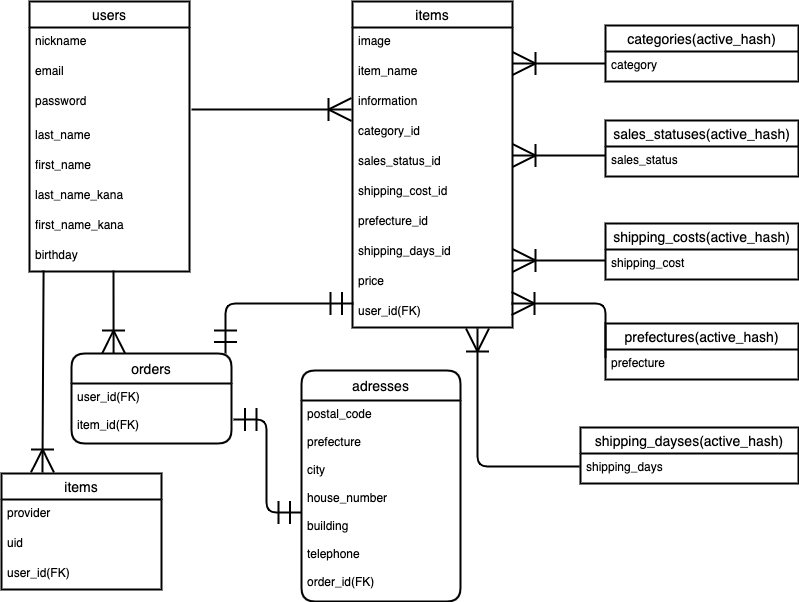

The diagram above was exported from draw.io. Its source (the exported page's mxGraphModel, read from the mxfile embedded in the PNG):
<mxGraphModel dx="898" dy="680" grid="1" gridSize="10" guides="1" tooltips="1" connect="0" arrows="1" fold="1" page="1" pageScale="1" pageWidth="827" pageHeight="1169" background="#FFFFFF" math="0" shadow="0">
  <root>
    <mxCell id="0" />
    <mxCell id="1" parent="0" />
    <mxCell id="2" value="users" style="swimlane;fontStyle=0;childLayout=stackLayout;horizontal=1;startSize=26;horizontalStack=0;resizeParent=1;resizeParentMax=0;resizeLast=0;collapsible=1;marginBottom=0;align=center;fontSize=14;fillColor=#FFFFFF;fontColor=#000000;swimlaneFillColor=none;strokeColor=#000000;strokeWidth=2;" parent="1" vertex="1">
      <mxGeometry x="58" y="38" width="160" height="270" as="geometry">
        <mxRectangle x="80" y="40" width="70" height="26" as="alternateBounds" />
      </mxGeometry>
    </mxCell>
    <mxCell id="3" value="nickname" style="text;strokeColor=none;fillColor=none;spacingLeft=4;spacingRight=4;overflow=hidden;rotatable=0;points=[[0,0.5],[1,0.5]];portConstraint=eastwest;fontSize=12;fontColor=#000000;" parent="2" vertex="1">
      <mxGeometry y="26" width="160" height="30" as="geometry" />
    </mxCell>
    <mxCell id="4" value="email" style="text;spacingLeft=4;spacingRight=4;overflow=hidden;rotatable=0;points=[[0,0.5],[1,0.5]];portConstraint=eastwest;fontSize=12;strokeWidth=3;fontColor=#000000;" parent="2" vertex="1">
      <mxGeometry y="56" width="160" height="30" as="geometry" />
    </mxCell>
    <mxCell id="5" value="password&#10;" style="text;strokeColor=none;fillColor=none;spacingLeft=4;spacingRight=4;overflow=hidden;rotatable=0;points=[[0,0.5],[1,0.5]];portConstraint=eastwest;fontSize=12;fontColor=#000000;" parent="2" vertex="1">
      <mxGeometry y="86" width="160" height="34" as="geometry" />
    </mxCell>
    <mxCell id="C6C2N2lx5gLJM5NgenrB-109" value="last_name" style="text;strokeColor=none;fillColor=none;spacingLeft=4;spacingRight=4;overflow=hidden;rotatable=0;points=[[0,0.5],[1,0.5]];portConstraint=eastwest;fontSize=12;fontColor=#000000;" parent="2" vertex="1">
      <mxGeometry y="120" width="160" height="30" as="geometry" />
    </mxCell>
    <mxCell id="C6C2N2lx5gLJM5NgenrB-110" value="first_name&#10;" style="text;strokeColor=none;fillColor=none;spacingLeft=4;spacingRight=4;overflow=hidden;rotatable=0;points=[[0,0.5],[1,0.5]];portConstraint=eastwest;fontSize=12;fontColor=#000000;" parent="2" vertex="1">
      <mxGeometry y="150" width="160" height="30" as="geometry" />
    </mxCell>
    <mxCell id="C6C2N2lx5gLJM5NgenrB-111" value="last_name_kana" style="text;strokeColor=none;fillColor=none;spacingLeft=4;spacingRight=4;overflow=hidden;rotatable=0;points=[[0,0.5],[1,0.5]];portConstraint=eastwest;fontSize=12;fontColor=#000000;" parent="2" vertex="1">
      <mxGeometry y="180" width="160" height="30" as="geometry" />
    </mxCell>
    <mxCell id="C6C2N2lx5gLJM5NgenrB-112" value="first_name_kana" style="text;strokeColor=none;fillColor=none;spacingLeft=4;spacingRight=4;overflow=hidden;rotatable=0;points=[[0,0.5],[1,0.5]];portConstraint=eastwest;fontSize=12;fontColor=#000000;" parent="2" vertex="1">
      <mxGeometry y="210" width="160" height="30" as="geometry" />
    </mxCell>
    <mxCell id="C6C2N2lx5gLJM5NgenrB-113" value="birthday" style="text;strokeColor=none;fillColor=none;spacingLeft=4;spacingRight=4;overflow=hidden;rotatable=0;points=[[0,0.5],[1,0.5]];portConstraint=eastwest;fontSize=12;fontColor=#000000;" parent="2" vertex="1">
      <mxGeometry y="240" width="160" height="30" as="geometry" />
    </mxCell>
    <mxCell id="6" value="items" style="swimlane;fontStyle=0;childLayout=stackLayout;horizontal=1;startSize=26;horizontalStack=0;resizeParent=1;resizeParentMax=0;resizeLast=0;collapsible=1;marginBottom=0;align=center;fontSize=14;fontColor=#000000;fillColor=#FFFFFF;strokeColor=#000000;perimeterSpacing=0;strokeWidth=2;" parent="1" vertex="1">
      <mxGeometry x="381" y="38" width="160" height="326" as="geometry" />
    </mxCell>
    <mxCell id="7" value="image&#10;" style="text;strokeColor=none;fillColor=none;spacingLeft=4;spacingRight=4;overflow=hidden;rotatable=0;points=[[0,0.5],[1,0.5]];portConstraint=eastwest;fontSize=12;fontColor=#000000;" parent="6" vertex="1">
      <mxGeometry y="26" width="160" height="30" as="geometry" />
    </mxCell>
    <mxCell id="9" value="item_name" style="text;spacingLeft=4;spacingRight=4;overflow=hidden;rotatable=0;points=[[0,0.5],[1,0.5]];portConstraint=eastwest;fontSize=12;strokeWidth=0;labelBorderColor=none;fontColor=#000000;" parent="6" vertex="1">
      <mxGeometry y="56" width="160" height="30" as="geometry" />
    </mxCell>
    <mxCell id="C6C2N2lx5gLJM5NgenrB-114" value="information" style="text;strokeColor=none;fillColor=none;spacingLeft=4;spacingRight=4;overflow=hidden;rotatable=0;points=[[0,0.5],[1,0.5]];portConstraint=eastwest;fontSize=12;fontColor=#000000;" parent="6" vertex="1">
      <mxGeometry y="86" width="160" height="30" as="geometry" />
    </mxCell>
    <mxCell id="C6C2N2lx5gLJM5NgenrB-115" value="category_id" style="text;spacingLeft=4;spacingRight=4;overflow=hidden;rotatable=0;points=[[0,0.5],[1,0.5]];portConstraint=eastwest;fontSize=12;labelBackgroundColor=none;fontColor=#000000;" parent="6" vertex="1">
      <mxGeometry y="116" width="160" height="30" as="geometry" />
    </mxCell>
    <mxCell id="C6C2N2lx5gLJM5NgenrB-116" value="sales_status_id" style="text;strokeColor=none;fillColor=none;spacingLeft=4;spacingRight=4;overflow=hidden;rotatable=0;points=[[0,0.5],[1,0.5]];portConstraint=eastwest;fontSize=12;labelBackgroundColor=none;fontColor=#000000;" parent="6" vertex="1">
      <mxGeometry y="146" width="160" height="30" as="geometry" />
    </mxCell>
    <mxCell id="C6C2N2lx5gLJM5NgenrB-117" value="shipping_cost_id" style="text;strokeColor=none;fillColor=none;spacingLeft=4;spacingRight=4;overflow=hidden;rotatable=0;points=[[0,0.5],[1,0.5]];portConstraint=eastwest;fontSize=12;fontColor=#000000;" parent="6" vertex="1">
      <mxGeometry y="176" width="160" height="30" as="geometry" />
    </mxCell>
    <mxCell id="C6C2N2lx5gLJM5NgenrB-118" value="prefecture_id" style="text;strokeColor=none;fillColor=none;spacingLeft=4;spacingRight=4;overflow=hidden;rotatable=0;points=[[0,0.5],[1,0.5]];portConstraint=eastwest;fontSize=12;fontColor=#000000;" parent="6" vertex="1">
      <mxGeometry y="206" width="160" height="30" as="geometry" />
    </mxCell>
    <mxCell id="C6C2N2lx5gLJM5NgenrB-119" value="shipping_days_id" style="text;fillColor=none;spacingLeft=4;spacingRight=4;overflow=hidden;rotatable=0;points=[[0,0.5],[1,0.5]];portConstraint=eastwest;fontSize=12;fontColor=#000000;" parent="6" vertex="1">
      <mxGeometry y="236" width="160" height="30" as="geometry" />
    </mxCell>
    <mxCell id="C6C2N2lx5gLJM5NgenrB-120" value="price" style="text;strokeColor=none;fillColor=none;spacingLeft=4;spacingRight=4;overflow=hidden;rotatable=0;points=[[0,0.5],[1,0.5]];portConstraint=eastwest;fontSize=12;fontColor=#000000;" parent="6" vertex="1">
      <mxGeometry y="266" width="160" height="30" as="geometry" />
    </mxCell>
    <mxCell id="C6C2N2lx5gLJM5NgenrB-121" value="user_id(FK)" style="text;strokeColor=none;fillColor=none;spacingLeft=4;spacingRight=4;overflow=hidden;rotatable=0;points=[[0,0.5],[1,0.5]];portConstraint=eastwest;fontSize=12;fontColor=#000000;" parent="6" vertex="1">
      <mxGeometry y="296" width="160" height="30" as="geometry" />
    </mxCell>
    <mxCell id="18" value="orders" style="swimlane;childLayout=stackLayout;horizontal=1;startSize=30;horizontalStack=0;rounded=1;fontSize=14;fontStyle=0;strokeWidth=2;resizeParent=0;resizeLast=1;shadow=0;dashed=0;align=center;fillColor=#FFFFFF;fontColor=#000000;strokeColor=#000000;" parent="1" vertex="1">
      <mxGeometry x="100" y="390" width="160" height="90" as="geometry" />
    </mxCell>
    <mxCell id="19" value="user_id(FK)&#10;&#10;item_id(FK)&#10;" style="align=left;strokeColor=none;fillColor=none;spacingLeft=4;fontSize=12;verticalAlign=top;resizable=0;rotatable=0;part=1;fontColor=#000000;" parent="18" vertex="1">
      <mxGeometry y="30" width="160" height="60" as="geometry" />
    </mxCell>
    <mxCell id="20" value="adresses" style="swimlane;childLayout=stackLayout;horizontal=1;startSize=30;horizontalStack=0;rounded=1;fontSize=14;fontStyle=0;strokeWidth=2;resizeParent=0;resizeLast=1;shadow=0;dashed=0;align=center;fillColor=#FFFFFF;fontColor=#000000;strokeColor=#000000;arcSize=15;" parent="1" vertex="1">
      <mxGeometry x="330" y="407" width="159" height="231" as="geometry" />
    </mxCell>
    <mxCell id="21" value="postal_code&#10;&#10;prefecture&#10;&#10;city&#10;&#10;house_number&#10;&#10;building&#10;&#10;telephone&#10;&#10;order_id(FK)" style="align=left;strokeColor=none;fillColor=none;spacingLeft=4;fontSize=12;verticalAlign=top;resizable=0;rotatable=0;part=1;fontColor=#000000;" parent="20" vertex="1">
      <mxGeometry y="30" width="159" height="201" as="geometry" />
    </mxCell>
    <mxCell id="29" value="" style="fontSize=12;html=1;endArrow=ERmandOne;startArrow=ERmandOne;startSize=20;endSize=20;strokeColor=#000000;strokeWidth=2;exitX=0.963;exitY=0;exitDx=0;exitDy=0;exitPerimeter=0;entryX=0.006;entryY=0.2;entryDx=0;entryDy=0;entryPerimeter=0;edgeStyle=orthogonalEdgeStyle;" parent="1" source="18" target="C6C2N2lx5gLJM5NgenrB-121" edge="1">
      <mxGeometry width="100" height="100" relative="1" as="geometry">
        <mxPoint x="497" y="495" as="sourcePoint" />
        <mxPoint x="597" y="395" as="targetPoint" />
      </mxGeometry>
    </mxCell>
    <mxCell id="30" value="" style="fontSize=12;html=1;endArrow=ERmandOne;startArrow=ERmandOne;startSize=20;endSize=20;strokeColor=#000000;strokeWidth=2;exitX=1.013;exitY=0.6;exitDx=0;exitDy=0;exitPerimeter=0;entryX=0;entryY=0.557;entryDx=0;entryDy=0;entryPerimeter=0;edgeStyle=orthogonalEdgeStyle;" parent="1" source="19" target="21" edge="1">
      <mxGeometry width="100" height="100" relative="1" as="geometry">
        <mxPoint x="497" y="495" as="sourcePoint" />
        <mxPoint x="597" y="395" as="targetPoint" />
      </mxGeometry>
    </mxCell>
    <mxCell id="32" value="" style="fontSize=12;html=1;endArrow=ERoneToMany;startSize=20;endSize=20;strokeColor=#000000;strokeWidth=2;entryX=-0.006;entryY=0.733;entryDx=0;entryDy=0;entryPerimeter=0;" parent="1" target="C6C2N2lx5gLJM5NgenrB-114" edge="1">
      <mxGeometry width="100" height="100" relative="1" as="geometry">
        <mxPoint x="220" y="146" as="sourcePoint" />
        <mxPoint x="505" y="333" as="targetPoint" />
      </mxGeometry>
    </mxCell>
    <mxCell id="33" value="" style="fontSize=12;html=1;endArrow=ERoneToMany;startSize=20;endSize=20;strokeColor=#000000;strokeWidth=2;exitX=0.525;exitY=0.967;exitDx=0;exitDy=0;exitPerimeter=0;entryX=0.263;entryY=0;entryDx=0;entryDy=0;entryPerimeter=0;" parent="1" source="C6C2N2lx5gLJM5NgenrB-113" target="18" edge="1">
      <mxGeometry width="100" height="100" relative="1" as="geometry">
        <mxPoint x="141" y="313" as="sourcePoint" />
        <mxPoint x="131" y="475" as="targetPoint" />
      </mxGeometry>
    </mxCell>
    <mxCell id="35" value="categories(active_hash)" style="swimlane;fontStyle=0;childLayout=stackLayout;horizontal=1;startSize=26;horizontalStack=0;resizeParent=1;resizeParentMax=0;resizeLast=0;collapsible=1;marginBottom=0;align=center;fontSize=14;strokeWidth=2;fillColor=#FFFFFF;strokeColor=#000000;fontColor=#000000;" parent="1" vertex="1">
      <mxGeometry x="634" y="62" width="193" height="56" as="geometry" />
    </mxCell>
    <mxCell id="36" value="category" style="text;strokeColor=none;fillColor=none;spacingLeft=4;spacingRight=4;overflow=hidden;rotatable=0;points=[[0,0.5],[1,0.5]];portConstraint=eastwest;fontSize=12;fontColor=#000000;" parent="35" vertex="1">
      <mxGeometry y="26" width="193" height="30" as="geometry" />
    </mxCell>
    <mxCell id="39" value="sales_statuses(active_hash)" style="swimlane;fontStyle=0;childLayout=stackLayout;horizontal=1;startSize=26;horizontalStack=0;resizeParent=1;resizeParentMax=0;resizeLast=0;collapsible=1;marginBottom=0;align=center;fontSize=14;strokeWidth=2;fillColor=#FFFFFF;strokeColor=#000000;fontColor=#000000;" parent="1" vertex="1">
      <mxGeometry x="634" y="157" width="193" height="56" as="geometry" />
    </mxCell>
    <mxCell id="40" value="sales_status" style="text;strokeColor=none;fillColor=none;spacingLeft=4;spacingRight=4;overflow=hidden;rotatable=0;points=[[0,0.5],[1,0.5]];portConstraint=eastwest;fontSize=12;fontColor=#000000;" parent="39" vertex="1">
      <mxGeometry y="26" width="193" height="30" as="geometry" />
    </mxCell>
    <mxCell id="41" value="shipping_costs(active_hash)" style="swimlane;fontStyle=0;childLayout=stackLayout;horizontal=1;startSize=26;horizontalStack=0;resizeParent=1;resizeParentMax=0;resizeLast=0;collapsible=1;marginBottom=0;align=center;fontSize=14;strokeWidth=2;fillColor=#FFFFFF;strokeColor=#000000;fontColor=#000000;" parent="1" vertex="1">
      <mxGeometry x="634" y="260" width="193" height="56" as="geometry" />
    </mxCell>
    <mxCell id="42" value="shipping_cost" style="text;strokeColor=none;fillColor=none;spacingLeft=4;spacingRight=4;overflow=hidden;rotatable=0;points=[[0,0.5],[1,0.5]];portConstraint=eastwest;fontSize=12;fontColor=#000000;" parent="41" vertex="1">
      <mxGeometry y="26" width="193" height="30" as="geometry" />
    </mxCell>
    <mxCell id="43" value="prefectures(active_hash)" style="swimlane;fontStyle=0;childLayout=stackLayout;horizontal=1;startSize=26;horizontalStack=0;resizeParent=1;resizeParentMax=0;resizeLast=0;collapsible=1;marginBottom=0;align=center;fontSize=14;strokeWidth=2;fillColor=#FFFFFF;strokeColor=#000000;fontColor=#000000;" parent="1" vertex="1">
      <mxGeometry x="634" y="360" width="193" height="56" as="geometry" />
    </mxCell>
    <mxCell id="44" value="prefecture" style="text;strokeColor=none;fillColor=none;spacingLeft=4;spacingRight=4;overflow=hidden;rotatable=0;points=[[0,0.5],[1,0.5]];portConstraint=eastwest;fontSize=12;fontColor=#000000;" parent="43" vertex="1">
      <mxGeometry y="26" width="193" height="30" as="geometry" />
    </mxCell>
    <mxCell id="45" value="shipping_dayses(active_hash)" style="swimlane;fontStyle=0;childLayout=stackLayout;horizontal=1;startSize=26;horizontalStack=0;resizeParent=1;resizeParentMax=0;resizeLast=0;collapsible=1;marginBottom=0;align=center;fontSize=14;strokeWidth=2;fillColor=#FFFFFF;strokeColor=#000000;fontColor=#000000;" parent="1" vertex="1">
      <mxGeometry x="609" y="464" width="218" height="56" as="geometry" />
    </mxCell>
    <mxCell id="46" value="shipping_days" style="text;strokeColor=none;fillColor=none;spacingLeft=4;spacingRight=4;overflow=hidden;rotatable=0;points=[[0,0.5],[1,0.5]];portConstraint=eastwest;fontSize=12;fontColor=#000000;" parent="45" vertex="1">
      <mxGeometry y="26" width="218" height="30" as="geometry" />
    </mxCell>
    <mxCell id="47" value="" style="fontSize=12;html=1;endArrow=ERoneToMany;fontColor=#000000;startSize=20;endSize=20;strokeColor=#000000;strokeWidth=2;" parent="1" edge="1">
      <mxGeometry width="100" height="100" relative="1" as="geometry">
        <mxPoint x="634" y="100" as="sourcePoint" />
        <mxPoint x="541" y="100" as="targetPoint" />
      </mxGeometry>
    </mxCell>
    <mxCell id="49" value="" style="fontSize=12;html=1;endArrow=ERoneToMany;fontColor=#000000;startSize=20;endSize=20;strokeColor=#000000;strokeWidth=2;" parent="1" edge="1">
      <mxGeometry width="100" height="100" relative="1" as="geometry">
        <mxPoint x="634" y="192" as="sourcePoint" />
        <mxPoint x="541" y="192" as="targetPoint" />
      </mxGeometry>
    </mxCell>
    <mxCell id="50" value="" style="fontSize=12;html=1;endArrow=ERoneToMany;fontColor=#000000;startSize=20;endSize=20;strokeColor=#000000;strokeWidth=2;" parent="1" edge="1">
      <mxGeometry width="100" height="100" relative="1" as="geometry">
        <mxPoint x="634" y="297" as="sourcePoint" />
        <mxPoint x="541" y="297" as="targetPoint" />
      </mxGeometry>
    </mxCell>
    <mxCell id="51" value="" style="fontSize=12;html=1;endArrow=ERoneToMany;fontColor=#000000;startSize=20;endSize=20;strokeColor=#000000;strokeWidth=2;entryX=0.994;entryY=0.2;entryDx=0;entryDy=0;entryPerimeter=0;edgeStyle=orthogonalEdgeStyle;" parent="1" target="C6C2N2lx5gLJM5NgenrB-121" edge="1">
      <mxGeometry width="100" height="100" relative="1" as="geometry">
        <mxPoint x="634" y="394" as="sourcePoint" />
        <mxPoint x="541" y="394" as="targetPoint" />
      </mxGeometry>
    </mxCell>
    <mxCell id="53" value="" style="edgeStyle=orthogonalEdgeStyle;fontSize=12;html=1;endArrow=ERoneToMany;fontColor=#000000;startSize=20;endSize=20;strokeColor=#000000;strokeWidth=2;exitX=-0.005;exitY=0.433;exitDx=0;exitDy=0;exitPerimeter=0;entryX=0.781;entryY=1.033;entryDx=0;entryDy=0;entryPerimeter=0;" parent="1" source="46" target="C6C2N2lx5gLJM5NgenrB-121" edge="1">
      <mxGeometry width="100" height="100" relative="1" as="geometry">
        <mxPoint x="537" y="520" as="sourcePoint" />
        <mxPoint x="502" y="369" as="targetPoint" />
      </mxGeometry>
    </mxCell>
    <mxCell id="69" value="items" style="swimlane;fontStyle=0;childLayout=stackLayout;horizontal=1;startSize=26;horizontalStack=0;resizeParent=1;resizeParentMax=0;resizeLast=0;collapsible=1;marginBottom=0;align=center;fontSize=14;fontColor=#000000;fillColor=#FFFFFF;strokeColor=#000000;perimeterSpacing=0;strokeWidth=2;" vertex="1" parent="1">
      <mxGeometry x="30" y="510" width="160" height="116" as="geometry" />
    </mxCell>
    <mxCell id="77" value="provider" style="text;fillColor=none;spacingLeft=4;spacingRight=4;overflow=hidden;rotatable=0;points=[[0,0.5],[1,0.5]];portConstraint=eastwest;fontSize=12;fontColor=#000000;" vertex="1" parent="69">
      <mxGeometry y="26" width="160" height="30" as="geometry" />
    </mxCell>
    <mxCell id="78" value="uid" style="text;strokeColor=none;fillColor=none;spacingLeft=4;spacingRight=4;overflow=hidden;rotatable=0;points=[[0,0.5],[1,0.5]];portConstraint=eastwest;fontSize=12;fontColor=#000000;" vertex="1" parent="69">
      <mxGeometry y="56" width="160" height="30" as="geometry" />
    </mxCell>
    <mxCell id="79" value="user_id(FK)" style="text;strokeColor=none;fillColor=none;spacingLeft=4;spacingRight=4;overflow=hidden;rotatable=0;points=[[0,0.5],[1,0.5]];portConstraint=eastwest;fontSize=12;fontColor=#000000;" vertex="1" parent="69">
      <mxGeometry y="86" width="160" height="30" as="geometry" />
    </mxCell>
    <mxCell id="80" value="" style="fontSize=12;html=1;endArrow=ERoneToMany;strokeColor=#000000;strokeWidth=2;endSize=20;startSize=20;entryX=0.256;entryY=-0.009;entryDx=0;entryDy=0;entryPerimeter=0;exitX=0.088;exitY=0.967;exitDx=0;exitDy=0;exitPerimeter=0;" edge="1" parent="1" source="C6C2N2lx5gLJM5NgenrB-113" target="69">
      <mxGeometry width="100" height="100" relative="1" as="geometry">
        <mxPoint x="71" y="320" as="sourcePoint" />
        <mxPoint x="80" y="500" as="targetPoint" />
      </mxGeometry>
    </mxCell>
  </root>
</mxGraphModel>